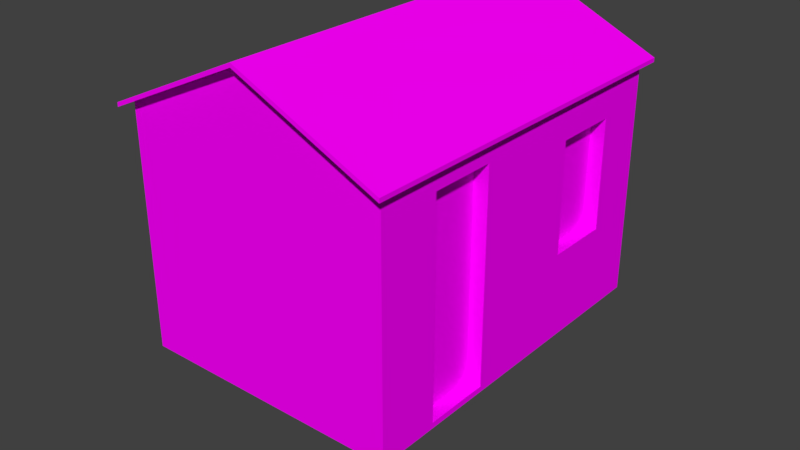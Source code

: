 # Source: residencia_de_telha_de_barro.blend  (saved by Blender 2.79.0; exported with 4.5.12 LTS)
import bpy
from mathutils import Matrix  # noqa: F401  (used for matrix-valued properties, if any)

bpy.ops.wm.read_factory_settings(use_empty=True)
scene = bpy.context.scene
scene.name = 'Scene'

# ---- collections
col_collection_1 = bpy.data.collections.new('Collection 1'); scene.collection.children.link(col_collection_1)
col_collection_2 = bpy.data.collections.new('Collection 2'); scene.collection.children.link(col_collection_2)
col_collection_2.hide_render = True
col_collection_2.hide_viewport = True

# ---- images (referenced by path relative to the original .blend; pixels are not part of the script)
import os
ASSET_DIR = os.environ.get("B2B_ASSET_DIR", "")  # directory of the original .blend (textures are referenced by path, not embedded)
HERE = os.path.dirname(os.path.abspath(__file__))  # packed textures are extracted next to this script under _unpacked/

def load_image(name, relpath, width, height, colorspace="sRGB"):
    """Load a texture the original file referenced (path relative to the .blend, or extracted next to this script)."""
    p = next((c for c in (os.path.join(HERE, relpath), os.path.join(ASSET_DIR, relpath)) if relpath and os.path.exists(c)), "")
    if p:
        img = bpy.data.images.load(p, check_existing=True)
        img.name = name
    else:  # same state as the original file: an image datablock whose file is absent (Cycles renders it pink)
        img = bpy.data.images.new(name, width, height)
        img.source = "FILE"
        img.filepath = "//" + (relpath or name)
    img.colorspace_settings.name = colorspace
    return img
img_residencia_de_telha_de_barro_png = load_image('residencia de telha de barro.png', 'Texturas/residencia de telha de barro.png', 1024, 1024, 'sRGB')
img_casadebarrotelhadebarro_png = load_image('CasaDeBarroTelhaDeBarro.png', 'Texturas/CasaDeBarroTelhaDeBarro.png', 1024, 1024, 'sRGB')

# ---- materials (node trees are filled in below, after node groups)
mat_casa = bpy.data.materials.new('Casa')
mat_casa.alpha_threshold = 0.0
mat_casa.roughness = 0.5
mat_residenciatelhadebarro = bpy.data.materials.new('ResidenciaTelhaDeBarro')
mat_residenciatelhadebarro.alpha_threshold = 0.0
mat_residenciatelhadebarro.roughness = 0.5

# ---- material node trees
mat_casa.use_nodes = True; mat_casa.node_tree.nodes.clear()
_N = mat_casa.node_tree.nodes; _L = mat_casa.node_tree.links
n0 = _N.new('ShaderNodeOutputMaterial'); n0.name = 'Material Output'; n0.location = (300, 300)
n1 = _N.new('ShaderNodeBsdfDiffuse'); n1.name = 'Diffuse BSDF'; n1.location = (10, 300)
n2 = _N.new('ShaderNodeTexImage'); n2.name = 'Image Texture'; n2.location = (-341, 303)
n2.width = 140
n2.image = img_residencia_de_telha_de_barro_png
_L.new(n1.outputs[0], n0.inputs[0])
_L.new(n2.outputs[0], n1.inputs[0])
n0.is_active_output = True
mat_residenciatelhadebarro.use_nodes = True; mat_residenciatelhadebarro.node_tree.nodes.clear()
_N = mat_residenciatelhadebarro.node_tree.nodes; _L = mat_residenciatelhadebarro.node_tree.links
n0 = _N.new('ShaderNodeOutputMaterial'); n0.name = 'Material Output'; n0.location = (300, 300)
n1 = _N.new('ShaderNodeBsdfDiffuse'); n1.name = 'Diffuse BSDF'; n1.location = (10, 300)
n2 = _N.new('ShaderNodeTexImage'); n2.name = 'Image Texture'; n2.location = (-180, 300)
n2.width = 140
n2.image = img_casadebarrotelhadebarro_png
_L.new(n1.outputs[0], n0.inputs[0])
_L.new(n2.outputs[0], n1.inputs[0])
n0.is_active_output = True

# ---- world
world_world = bpy.data.worlds.new('World'); scene.world = world_world
world_world.color = (0.05088, 0.05088, 0.05088)
world_world.use_sun_shadow = False
world_world.sun_shadow_jitter_overblur = 0.0
world_world.cycles.sampling_method = 'MANUAL'

# ---- meshes
me_casatelhadebarrro_lod0 = bpy.data.meshes.new('CasaTelhaDeBarrro_LOD0')
me_casatelhadebarrro_lod0.from_pydata([(1.221, -1.209, -1.163), (1.221, -1.209, 0.9803), (1.221, -0.5337, -1.163), (1.221, -0.5337, 0.9803), (1.221, 0.618, -0.3299), (1.221, 0.618, 0.8033), (1.221, 1.294, -0.3299), (1.221, 1.294, 0.8033), (-1.364, -1.848, -1.221), (-1.364, -1.848, 1.221), (-1.364, 1.848, -1.221), (-1.364, 1.848, 1.221), (1.364, -1.848, -1.221), (1.364, -1.848, 1.221), (1.364, 1.848, -1.221), (1.364, 1.848, 1.221), (0.0, -1.848, 1.849), (0.0, 1.848, 1.849), (1.364, 1.294, -0.3299), (1.364, 0.618, 0.8033), (1.364, 1.294, 0.8033), (1.364, 0.618, -0.3299), (1.364, -0.5337, -1.163), (1.364, -1.209, -1.163), (1.364, -0.5337, 0.9803), (1.364, -1.209, 0.9803), (1.364, 0.006261, 1.221)], [], [(0, 2, 3, 1), (2, 22, 24, 3), (2, 0, 23, 22), (4, 6, 7, 5), (6, 18, 20, 7), (6, 4, 21, 18), (10, 11, 15, 14), (14, 15, 20, 18), (12, 13, 9, 8), (9, 13, 16), (15, 11, 17), (21, 4, 5, 19), (25, 1, 3, 24), (19, 5, 7, 20), (19, 24, 22, 21), (23, 0, 1, 25), (11, 10, 8, 9), (26, 24, 19), (12, 14, 22, 23), (22, 14, 18, 21), (12, 23, 25, 13), (13, 25, 24, 26), (26, 19, 20, 15)])
_uv = me_casatelhadebarrro_lod0.uv_layers.new(name='UVMap')
_uv.uv.foreach_set('vector', [0.8296, 0.001469, 0.9433, 0.001469, 0.9433, 0.3164, 0.8296, 0.3164, 0.9708, 0.3164, 0.9466, 0.3164, 0.9466, 0.001469, 0.9708, 0.001469, 0.9742, 0.4746, 0.9742, 0.3754, 0.9983, 0.3754, 0.9983, 0.4746, 0.8296, 0.3193, 0.9433, 0.3193, 0.9433, 0.4858, 0.8296, 0.4858, 0.9708, 0.8036, 0.9466, 0.8036, 0.9466, 0.6371, 0.9708, 0.6371, 0.9983, 0.2731, 0.9983, 0.3724, 0.9742, 0.3724, 0.9742, 0.2731, 0.001682, 0.9985, 0.001682, 0.6398, 0.4606, 0.6398, 0.4606, 0.9985, 0.4123, 0.5446, 0.001682, 0.5446, 0.0719, 0.4631, 0.2625, 0.4631, 0.4639, 0.9985, 0.4639, 0.6398, 0.9229, 0.6398, 0.9229, 0.9985, 0.9229, 0.6398, 0.4639, 0.6398, 0.6934, 0.5475, 0.4606, 0.6398, 0.001682, 0.6398, 0.2311, 0.5475, 0.9983, 0.168, 0.9742, 0.168, 0.9742, 0.001469, 0.9983, 0.001469, 0.9742, 0.4776, 0.9983, 0.4776, 0.9983, 0.5769, 0.9742, 0.5769, 0.9983, 0.2702, 0.9742, 0.2702, 0.9742, 0.1709, 0.9983, 0.1709, 0.0719, 0.3638, 0.04213, 0.1946, 0.4026, 0.1946, 0.2625, 0.3638, 0.9708, 0.6342, 0.9466, 0.6342, 0.9466, 0.3193, 0.9708, 0.3193, 0.4157, 0.001469, 0.8263, 0.001469, 0.8263, 0.5446, 0.4157, 0.5446, 0.001682, 0.2739, 0.04213, 0.1946, 0.0719, 0.3638, 0.4123, 0.001469, 0.4123, 0.5446, 0.4026, 0.1946, 0.4026, 0.09531, 0.4026, 0.1946, 0.4123, 0.5446, 0.2625, 0.4631, 0.2625, 0.3638, 0.4123, 0.001469, 0.4026, 0.09531, 0.04213, 0.09532, 0.001682, 0.001469, 0.001682, 0.001469, 0.04213, 0.09532, 0.04213, 0.1946, 0.001682, 0.2739, 0.001682, 0.2739, 0.0719, 0.3638, 0.0719, 0.4631, 0.001682, 0.5446])
_uv.active_render = True
_uv = me_casatelhadebarrro_lod0.uv_layers.new(name='UVMap.001')
_uv.uv.foreach_set('vector', [0.4201, 0.899, 0.4201, 0.801, 0.2115, 0.801, 0.2115, 0.899, 0.999, 0.201, 0.9484, 0.201, 0.9484, 0.399, 0.999, 0.399, 0.7378, 0.949, 0.8411, 0.949, 0.8411, 0.901, 0.7378, 0.901, 0.9464, 0.401, 0.8431, 0.401, 0.8431, 0.599, 0.9464, 0.599, 0.6306, 0.949, 0.6306, 0.901, 0.4221, 0.901, 0.4221, 0.949, 0.999, 0.499, 0.999, 0.401, 0.9484, 0.401, 0.9484, 0.499, 0.8411, 0.001001, 0.4221, 0.001001, 0.4221, 0.399, 0.8411, 0.399, 0.6326, 0.899, 0.8411, 0.899, 0.8411, 0.801, 0.6326, 0.801, 0.4201, 0.401, 0.001001, 0.401, 0.001001, 0.799, 0.4201, 0.799, 0.9464, 0.802, 0.8441, 0.899, 0.9464, 0.899, 0.4221, 0.598, 0.8401, 0.401, 0.4221, 0.401, 0.999, 0.001001, 0.9484, 0.001001, 0.9484, 0.199, 0.999, 0.199, 0.7358, 0.949, 0.7358, 0.901, 0.6326, 0.901, 0.6326, 0.949, 0.999, 0.501, 0.9484, 0.501, 0.9484, 0.599, 0.999, 0.599, 0.2095, 0.801, 0.001001, 0.801, 0.001001, 0.999, 0.2095, 0.999, 0.4201, 0.949, 0.4201, 0.901, 0.2115, 0.901, 0.2115, 0.949, 0.4201, 0.001001, 0.001001, 0.001001, 0.001001, 0.399, 0.4201, 0.399, 0.8431, 0.801, 0.9454, 0.801, 0.8431, 0.898, 0.8411, 0.601, 0.6326, 0.601, 0.6326, 0.799, 0.8411, 0.799, 0.6306, 0.601, 0.4221, 0.601, 0.4221, 0.799, 0.6306, 0.799, 0.9464, 0.001001, 0.8431, 0.001001, 0.8431, 0.399, 0.9464, 0.399, 0.6306, 0.899, 0.6306, 0.801, 0.4221, 0.801, 0.4221, 0.899, 0.9464, 0.601, 0.8431, 0.601, 0.8431, 0.799, 0.9464, 0.799])
me_casatelhadebarrro_lod0.materials.append(mat_casa)
me_casatelhadebarrro_lod0.use_remesh_preserve_volume = False
me_casatelhadebarrro_lod0.use_remesh_preserve_attributes = False
me_casatelhadebarrro_lod0.use_mirror_vertex_groups = False
me_casatelhadebarrro_lod0.update()
me_cube_002 = bpy.data.meshes.new('Cube.002')
me_cube_002.from_pydata([(-1.364, -1.848, 1.221), (-1.364, 1.848, 1.221), (1.364, -1.848, 1.221), (1.364, 1.848, 1.221), (0.0, -1.848, 1.849), (0.0, 1.848, 1.849), (-1.447, -1.959, 1.227), (-1.447, 1.96, 1.227), (1.447, 1.96, 1.227), (1.447, -1.959, 1.227), (0.0, -1.959, 1.891), (0.0, 1.96, 1.891), (-1.447, -1.96, 1.185), (-1.447, 1.96, 1.185), (1.447, 1.96, 1.185), (1.447, -1.96, 1.185), (0.0, -1.96, 1.849), (0.0, 1.96, 1.849)], [], [(0, 4, 16, 12), (7, 6, 10, 11), (9, 8, 11, 10), (4, 2, 15, 16), (2, 3, 14, 15), (12, 16, 10, 6), (14, 17, 11, 8), (15, 14, 8, 9), (16, 15, 9, 10), (13, 12, 6, 7), (17, 13, 7, 11), (1, 0, 12, 13), (5, 1, 13, 17), (3, 5, 17, 14)])
_uv = me_cube_002.uv_layers.new(name='UVMap')
_uv.uv.foreach_set('vector', [0.8178, 0.5759, 1.5, 0.5759, 1.5, 0.5201, 0.7766, 0.5201, 0.7766, 0.48, 0.7766, -1.48, 1.5, -1.48, 1.5, 0.48, 0.2234, 0.5203, 0.2234, 2.48, -0.5, 2.48, -0.5, 0.5203, 0.5, 0.5759, 1.182, 0.5759, 1.223, 0.5201, 0.5, 0.5201, 0.1822, 0.5759, 0.1822, 2.424, 0.2234, 2.48, 0.2234, 0.5201, 0.7766, 0.6528, 1.5, 0.985, 1.5, 1.006, 0.7766, 0.674, 0.2234, 0.6528, -0.5, 0.985, -0.5, 1.006, 0.2234, 0.674, 0.5201, 0.6528, 2.48, 0.6528, 2.48, 0.674, 0.5203, 0.674, 0.5, 0.985, 1.223, 0.6528, 1.223, 0.674, 0.5, 1.006, 0.4798, 0.6528, -1.48, 0.6528, -1.48, 0.674, 0.48, 0.674, 0.5, 0.985, -0.2234, 0.6528, -0.2234, 0.674, 0.5, 1.006, 0.8178, 0.4241, 0.8178, -1.424, 0.7766, -1.48, 0.7766, 0.4798, 0.5, 0.4241, -0.1822, 0.4241, -0.2234, 0.4798, 0.5, 0.4798, 0.1822, 0.4241, -0.5, 0.4241, -0.5, 0.4798, 0.2234, 0.4798])
_uv.active_render = True
_uv = me_cube_002.uv_layers.new(name='UVMap.001')
_uv.uv.foreach_set('vector', [0.0, 0.0, 0.0, 0.0, 0.0, 0.0, 0.0, 0.0, 0.0, 0.0, 0.0, 0.0, 0.0, 0.0, 0.0, 0.0, 0.0, 0.0, 0.0, 0.0, 0.0, 0.0, 0.0, 0.0, 0.0, 0.0, 0.0, 0.0, 0.0, 0.0, 0.0, 0.0, 0.0, 0.0, 0.0, 0.0, 0.0, 0.0, 0.0, 0.0, 0.0, 0.0, 0.0, 0.0, 0.0, 0.0, 0.0, 0.0, 0.0, 0.0, 0.0, 0.0, 0.0, 0.0, 0.0, 0.0, 0.0, 0.0, 0.0, 0.0, 0.0, 0.0, 0.0, 0.0, 0.0, 0.0, 0.0, 0.0, 0.0, 0.0, 0.0, 0.0, 0.0, 0.0, 0.0, 0.0, 0.0, 0.0, 0.0, 0.0, 0.0, 0.0, 0.0, 0.0, 0.0, 0.0, 0.0, 0.0, 0.0, 0.0, 0.0, 0.0, 0.0, 0.0, 0.0, 0.0, 0.0, 0.0, 0.0, 0.0, 0.0, 0.0, 0.0, 0.0, 0.0, 0.0, 0.0, 0.0, 0.0, 0.0, 0.0, 0.0])
me_cube_002.materials.append(mat_residenciatelhadebarro)
me_cube_002.use_remesh_preserve_volume = False
me_cube_002.use_remesh_preserve_attributes = False
me_cube_002.use_mirror_vertex_groups = False
me_cube_002.update()
me_casatelhadebarrro_lod1 = bpy.data.meshes.new('CasaTelhaDeBarrro_LOD1')
me_casatelhadebarrro_lod1.from_pydata([(-1.364, -1.848, -1.221), (-1.364, -1.848, 1.221), (-1.364, 1.848, -1.221), (-1.364, 1.848, 1.221), (1.364, -1.848, -1.221), (1.364, -1.848, 1.221), (1.364, 1.848, -1.221), (1.364, 1.848, 1.221), (0.0, -1.848, 1.849), (0.0, 1.848, 1.849), (1.364, 1.294, -0.3299), (1.364, 0.618, 0.8033), (1.364, 1.294, 0.8033), (1.364, 0.618, -0.3299), (1.364, -0.5337, -1.163), (1.364, -1.209, -1.163), (1.364, -0.5337, 0.9803), (1.364, -1.209, 0.9803), (1.364, 0.006261, 1.221)], [], [(15, 14, 16, 17), (13, 10, 12, 11), (2, 3, 7, 6), (6, 7, 12, 10), (4, 5, 1, 0), (1, 5, 8), (7, 3, 9), (11, 16, 14, 13), (3, 2, 0, 1), (18, 16, 11), (4, 6, 14, 15), (14, 6, 10, 13), (4, 15, 17, 5), (5, 17, 16, 18), (18, 11, 12, 7)])
_uv = me_casatelhadebarrro_lod1.uv_layers.new(name='UVMap')
_uv.uv.foreach_set('vector', [0.8296, 0.001469, 0.9433, 0.001469, 0.9433, 0.3164, 0.8296, 0.3164, 0.8296, 0.3193, 0.9433, 0.3193, 0.9433, 0.4858, 0.8296, 0.4858, 0.001682, 0.9985, 0.001682, 0.6398, 0.4606, 0.6398, 0.4606, 0.9985, 0.4123, 0.5446, 0.001682, 0.5446, 0.0719, 0.4631, 0.2625, 0.4631, 0.4639, 0.9985, 0.4639, 0.6398, 0.9229, 0.6398, 0.9229, 0.9985, 0.9229, 0.6398, 0.4639, 0.6398, 0.6934, 0.5475, 0.4606, 0.6398, 0.001682, 0.6398, 0.2311, 0.5475, 0.0719, 0.3638, 0.04213, 0.1946, 0.4026, 0.1946, 0.2625, 0.3638, 0.4157, 0.001469, 0.8263, 0.001469, 0.8263, 0.5446, 0.4157, 0.5446, 0.001682, 0.2739, 0.04213, 0.1946, 0.0719, 0.3638, 0.4123, 0.001469, 0.4123, 0.5446, 0.4026, 0.1946, 0.4026, 0.09531, 0.4026, 0.1946, 0.4123, 0.5446, 0.2625, 0.4631, 0.2625, 0.3638, 0.4123, 0.001469, 0.4026, 0.09531, 0.04213, 0.09532, 0.001682, 0.001469, 0.001682, 0.001469, 0.04213, 0.09532, 0.04213, 0.1946, 0.001682, 0.2739, 0.001682, 0.2739, 0.0719, 0.3638, 0.0719, 0.4631, 0.001682, 0.5446])
_uv.active_render = True
_uv = me_casatelhadebarrro_lod1.uv_layers.new(name='UVMap.001')
_uv.uv.foreach_set('vector', [0.4201, 0.899, 0.4201, 0.801, 0.2115, 0.801, 0.2115, 0.899, 0.9464, 0.401, 0.8431, 0.401, 0.8431, 0.599, 0.9464, 0.599, 0.8411, 0.001001, 0.4221, 0.001001, 0.4221, 0.399, 0.8411, 0.399, 0.6326, 0.899, 0.8411, 0.899, 0.8411, 0.801, 0.6326, 0.801, 0.4201, 0.401, 0.001001, 0.401, 0.001001, 0.799, 0.4201, 0.799, 0.9464, 0.802, 0.8441, 0.899, 0.9464, 0.899, 0.4221, 0.598, 0.8401, 0.401, 0.4221, 0.401, 0.2095, 0.801, 0.001001, 0.801, 0.001001, 0.999, 0.2095, 0.999, 0.4201, 0.001001, 0.001001, 0.001001, 0.001001, 0.399, 0.4201, 0.399, 0.8431, 0.801, 0.9454, 0.801, 0.8431, 0.898, 0.8411, 0.601, 0.6326, 0.601, 0.6326, 0.799, 0.8411, 0.799, 0.6306, 0.601, 0.4221, 0.601, 0.4221, 0.799, 0.6306, 0.799, 0.9464, 0.001001, 0.8431, 0.001001, 0.8431, 0.399, 0.9464, 0.399, 0.6306, 0.899, 0.6306, 0.801, 0.4221, 0.801, 0.4221, 0.899, 0.9464, 0.601, 0.8431, 0.601, 0.8431, 0.799, 0.9464, 0.799])
me_casatelhadebarrro_lod1.materials.append(mat_casa)
me_casatelhadebarrro_lod1.use_remesh_preserve_volume = False
me_casatelhadebarrro_lod1.use_remesh_preserve_attributes = False
me_casatelhadebarrro_lod1.use_mirror_vertex_groups = False
me_casatelhadebarrro_lod1.update()

# ---- objects
ob_casatelhadebarrro_lod0 = bpy.data.objects.new('CasaTelhaDeBarrro_LOD0', me_casatelhadebarrro_lod0)
ob_telhadobarro = bpy.data.objects.new('TelhadoBarro', me_cube_002)
ob_casatelhadebarrro_lod1 = bpy.data.objects.new('CasaTelhaDeBarrro_LOD1', me_casatelhadebarrro_lod1)

# ---- transforms, parenting, visibility, modifiers, constraints
ob_casatelhadebarrro_lod0.location = (0.0, 0.0, 1.121)
ob_casatelhadebarrro_lod0.lineart.crease_threshold = 0.0
ob_telhadobarro.location = (0.0, 0.0, 1.121)
ob_telhadobarro.lineart.crease_threshold = 0.0
ob_casatelhadebarrro_lod1.location = (0.0, 0.0, 1.121)
ob_casatelhadebarrro_lod1.lineart.crease_threshold = 0.0

# ---- collection membership
col_collection_1.objects.link(ob_casatelhadebarrro_lod0)
col_collection_1.objects.link(ob_telhadobarro)
col_collection_2.objects.link(ob_casatelhadebarrro_lod1)
col_collection_2.objects.link(ob_telhadobarro)

# ---- scene / render settings (as saved in the file)
scene.frame_start = 1; scene.frame_end = 250; scene.frame_set(1)
scene.render.engine = 'CYCLES'
scene.render.resolution_percentage = 50
scene.render.dither_intensity = 0.0
scene.cycles.use_denoising = False
scene.cycles.samples = 256
scene.cycles.sampling_pattern = 'TABULATED_SOBOL'
scene.cycles.use_adaptive_sampling = False
scene.cycles.use_light_tree = False
scene.cycles.blur_glossy = 0.0
scene.cycles.sample_clamp_indirect = 0.0
scene.cycles.bake_type = 'ENVIRONMENT'
scene.view_settings.view_transform = 'Standard'
bpy.context.view_layer.update()

# ---- added for rendering (the .blend has no active camera and no usable light): camera, sun
cam_auto = bpy.data.cameras.new('AutoCamera')
cam_auto.lens = 50.0
cam_auto.sensor_width = 36.0
cam_auto.clip_end = 1000.0
ob_auto_camera = bpy.data.objects.new('AutoCamera', cam_auto)
scene.collection.objects.link(ob_auto_camera)
ob_auto_camera.location = (5.97169, -7.16585, 5.67315)
ob_auto_camera.rotation_euler = (1.09748, -7.21219e-08, 0.694738)
scene.camera = ob_auto_camera
light_auto_sun = bpy.data.lights.new('AutoSun', 'SUN')
light_auto_sun.energy = 3.0
light_auto_sun.angle = 0.0523599
ob_auto_sun = bpy.data.objects.new('AutoSun', light_auto_sun)
scene.collection.objects.link(ob_auto_sun)
ob_auto_sun.rotation_euler = (0.872665, 0.174533, 0.523599)
bpy.context.view_layer.update()
